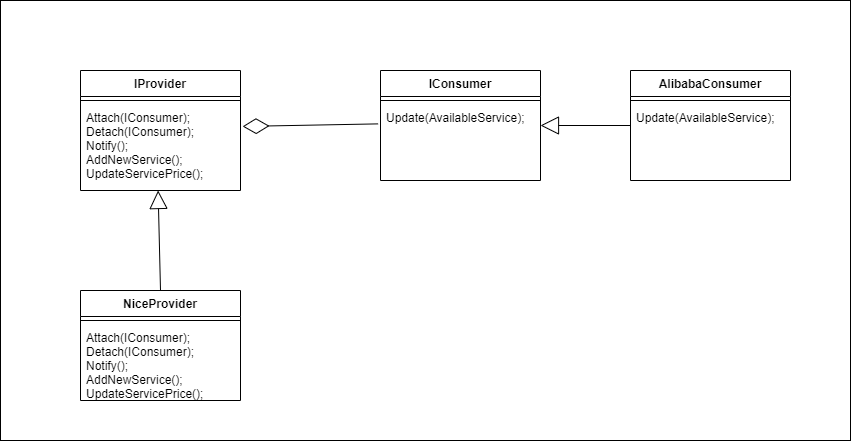

The diagram above was exported from draw.io. Its source (the exported page's mxGraphModel, read from the mxfile embedded in the PNG):
<mxGraphModel dx="1635" dy="857" grid="1" gridSize="10" guides="1" tooltips="1" connect="1" arrows="1" fold="1" page="1" pageScale="1" pageWidth="850" pageHeight="1100" math="0" shadow="0">
  <root>
    <mxCell id="0" />
    <mxCell id="1" parent="0" />
    <mxCell id="Ki_-b7aWKHvoZzjXjSob-29" value="" style="rounded=0;whiteSpace=wrap;html=1;" vertex="1" parent="1">
      <mxGeometry width="850" height="440" as="geometry" />
    </mxCell>
    <mxCell id="Ki_-b7aWKHvoZzjXjSob-30" value="IProvider" style="swimlane;fontStyle=1;align=center;verticalAlign=top;childLayout=stackLayout;horizontal=1;startSize=26;horizontalStack=0;resizeParent=1;resizeParentMax=0;resizeLast=0;collapsible=1;marginBottom=0;" vertex="1" parent="1">
      <mxGeometry x="80" y="70" width="160" height="120" as="geometry" />
    </mxCell>
    <mxCell id="Ki_-b7aWKHvoZzjXjSob-31" value="" style="line;strokeWidth=1;fillColor=none;align=left;verticalAlign=middle;spacingTop=-1;spacingLeft=3;spacingRight=3;rotatable=0;labelPosition=right;points=[];portConstraint=eastwest;strokeColor=inherit;" vertex="1" parent="Ki_-b7aWKHvoZzjXjSob-30">
      <mxGeometry y="26" width="160" height="8" as="geometry" />
    </mxCell>
    <mxCell id="Ki_-b7aWKHvoZzjXjSob-32" value="Attach(IConsumer);&#10;Detach(IConsumer);&#10;Notify();&#10;AddNewService();&#10;UpdateServicePrice();" style="text;strokeColor=none;fillColor=none;align=left;verticalAlign=top;spacingLeft=4;spacingRight=4;overflow=hidden;rotatable=0;points=[[0,0.5],[1,0.5]];portConstraint=eastwest;" vertex="1" parent="Ki_-b7aWKHvoZzjXjSob-30">
      <mxGeometry y="34" width="160" height="86" as="geometry" />
    </mxCell>
    <mxCell id="Ki_-b7aWKHvoZzjXjSob-33" value="NiceProvider" style="swimlane;fontStyle=1;align=center;verticalAlign=top;childLayout=stackLayout;horizontal=1;startSize=26;horizontalStack=0;resizeParent=1;resizeParentMax=0;resizeLast=0;collapsible=1;marginBottom=0;" vertex="1" parent="1">
      <mxGeometry x="80" y="290" width="160" height="110" as="geometry" />
    </mxCell>
    <mxCell id="Ki_-b7aWKHvoZzjXjSob-34" value="" style="line;strokeWidth=1;fillColor=none;align=left;verticalAlign=middle;spacingTop=-1;spacingLeft=3;spacingRight=3;rotatable=0;labelPosition=right;points=[];portConstraint=eastwest;strokeColor=inherit;" vertex="1" parent="Ki_-b7aWKHvoZzjXjSob-33">
      <mxGeometry y="26" width="160" height="8" as="geometry" />
    </mxCell>
    <mxCell id="Ki_-b7aWKHvoZzjXjSob-35" value="Attach(IConsumer);&#10;Detach(IConsumer);&#10;Notify();&#10;AddNewService();&#10;UpdateServicePrice();" style="text;strokeColor=none;fillColor=none;align=left;verticalAlign=top;spacingLeft=4;spacingRight=4;overflow=hidden;rotatable=0;points=[[0,0.5],[1,0.5]];portConstraint=eastwest;" vertex="1" parent="Ki_-b7aWKHvoZzjXjSob-33">
      <mxGeometry y="34" width="160" height="76" as="geometry" />
    </mxCell>
    <mxCell id="Ki_-b7aWKHvoZzjXjSob-36" value="IConsumer" style="swimlane;fontStyle=1;align=center;verticalAlign=top;childLayout=stackLayout;horizontal=1;startSize=26;horizontalStack=0;resizeParent=1;resizeParentMax=0;resizeLast=0;collapsible=1;marginBottom=0;" vertex="1" parent="1">
      <mxGeometry x="380" y="70" width="160" height="110" as="geometry" />
    </mxCell>
    <mxCell id="Ki_-b7aWKHvoZzjXjSob-37" value="" style="line;strokeWidth=1;fillColor=none;align=left;verticalAlign=middle;spacingTop=-1;spacingLeft=3;spacingRight=3;rotatable=0;labelPosition=right;points=[];portConstraint=eastwest;strokeColor=inherit;" vertex="1" parent="Ki_-b7aWKHvoZzjXjSob-36">
      <mxGeometry y="26" width="160" height="8" as="geometry" />
    </mxCell>
    <mxCell id="Ki_-b7aWKHvoZzjXjSob-38" value="Update(AvailableService);" style="text;strokeColor=none;fillColor=none;align=left;verticalAlign=top;spacingLeft=4;spacingRight=4;overflow=hidden;rotatable=0;points=[[0,0.5],[1,0.5]];portConstraint=eastwest;" vertex="1" parent="Ki_-b7aWKHvoZzjXjSob-36">
      <mxGeometry y="34" width="160" height="76" as="geometry" />
    </mxCell>
    <mxCell id="Ki_-b7aWKHvoZzjXjSob-39" value="AlibabaConsumer" style="swimlane;fontStyle=1;align=center;verticalAlign=top;childLayout=stackLayout;horizontal=1;startSize=26;horizontalStack=0;resizeParent=1;resizeParentMax=0;resizeLast=0;collapsible=1;marginBottom=0;" vertex="1" parent="1">
      <mxGeometry x="630" y="70" width="160" height="110" as="geometry" />
    </mxCell>
    <mxCell id="Ki_-b7aWKHvoZzjXjSob-40" value="" style="line;strokeWidth=1;fillColor=none;align=left;verticalAlign=middle;spacingTop=-1;spacingLeft=3;spacingRight=3;rotatable=0;labelPosition=right;points=[];portConstraint=eastwest;strokeColor=inherit;" vertex="1" parent="Ki_-b7aWKHvoZzjXjSob-39">
      <mxGeometry y="26" width="160" height="8" as="geometry" />
    </mxCell>
    <mxCell id="Ki_-b7aWKHvoZzjXjSob-41" value="Update(AvailableService);" style="text;strokeColor=none;fillColor=none;align=left;verticalAlign=top;spacingLeft=4;spacingRight=4;overflow=hidden;rotatable=0;points=[[0,0.5],[1,0.5]];portConstraint=eastwest;" vertex="1" parent="Ki_-b7aWKHvoZzjXjSob-39">
      <mxGeometry y="34" width="160" height="76" as="geometry" />
    </mxCell>
    <mxCell id="Ki_-b7aWKHvoZzjXjSob-45" value="" style="endArrow=block;endSize=16;endFill=0;html=1;rounded=0;exitX=0;exitY=0.5;exitDx=0;exitDy=0;" edge="1" parent="1" source="Ki_-b7aWKHvoZzjXjSob-39">
      <mxGeometry x="-0.2046" y="11" width="160" relative="1" as="geometry">
        <mxPoint x="540" y="220" as="sourcePoint" />
        <mxPoint x="540" y="125" as="targetPoint" />
        <Array as="points" />
        <mxPoint as="offset" />
      </mxGeometry>
    </mxCell>
    <mxCell id="Ki_-b7aWKHvoZzjXjSob-47" value="" style="endArrow=diamondThin;endFill=0;endSize=24;html=1;rounded=0;entryX=1.013;entryY=0.255;entryDx=0;entryDy=0;entryPerimeter=0;exitX=-0.015;exitY=0.255;exitDx=0;exitDy=0;exitPerimeter=0;" edge="1" parent="1" source="Ki_-b7aWKHvoZzjXjSob-38" target="Ki_-b7aWKHvoZzjXjSob-32">
      <mxGeometry width="160" relative="1" as="geometry">
        <mxPoint x="240" y="230" as="sourcePoint" />
        <mxPoint x="400" y="230" as="targetPoint" />
      </mxGeometry>
    </mxCell>
    <mxCell id="Ki_-b7aWKHvoZzjXjSob-48" value="" style="endArrow=block;endSize=16;endFill=0;html=1;rounded=0;entryX=0.485;entryY=1;entryDx=0;entryDy=0;entryPerimeter=0;exitX=0.5;exitY=0;exitDx=0;exitDy=0;" edge="1" parent="1" source="Ki_-b7aWKHvoZzjXjSob-33" target="Ki_-b7aWKHvoZzjXjSob-32">
      <mxGeometry width="160" relative="1" as="geometry">
        <mxPoint x="140" y="240" as="sourcePoint" />
        <mxPoint x="300" y="240" as="targetPoint" />
      </mxGeometry>
    </mxCell>
  </root>
</mxGraphModel>